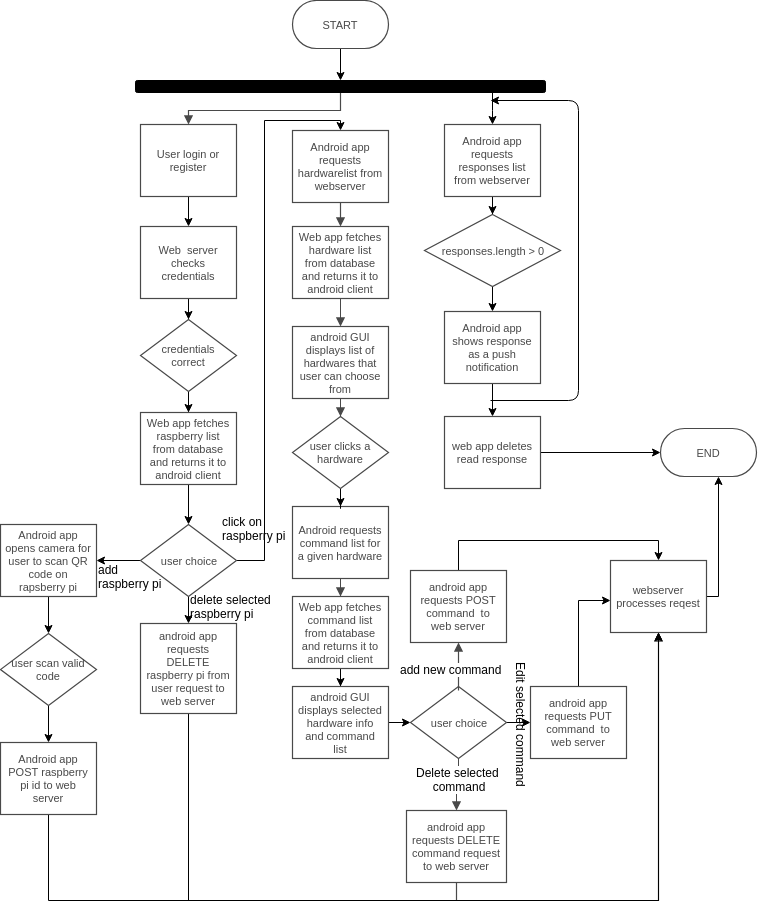

The diagram above was exported from draw.io. Its source (the exported page's mxGraphModel, read from the mxfile embedded in the PNG):
<mxGraphModel dx="1088" dy="1820" grid="1" gridSize="10" guides="1" tooltips="1" connect="1" arrows="1" fold="1" page="1" pageScale="1" pageWidth="850" pageHeight="1100" math="0" shadow="0">
  <root>
    <mxCell id="0" />
    <mxCell id="1" parent="0" />
    <mxCell id="3znghfh1YeTjn2MxBtIo-54" value="" style="edgeStyle=orthogonalEdgeStyle;rounded=0;orthogonalLoop=1;jettySize=auto;html=1;entryX=0.5;entryY=0;entryDx=0;entryDy=0;" parent="1" source="3znghfh1YeTjn2MxBtIo-62" target="3znghfh1YeTjn2MxBtIo-55" edge="1">
      <mxGeometry relative="1" as="geometry">
        <mxPoint x="498" y="-774" as="targetPoint" />
        <Array as="points">
          <mxPoint x="522" y="-810" />
          <mxPoint x="522" y="-810" />
        </Array>
      </mxGeometry>
    </mxCell>
    <mxCell id="3znghfh1YeTjn2MxBtIo-64" value="" style="edgeStyle=orthogonalEdgeStyle;rounded=0;orthogonalLoop=1;jettySize=auto;html=1;entryX=0.5;entryY=0;entryDx=0;entryDy=0;" parent="1" source="3znghfh1YeTjn2MxBtIo-1" target="3znghfh1YeTjn2MxBtIo-62" edge="1">
      <mxGeometry relative="1" as="geometry">
        <mxPoint x="370" y="-830" as="targetPoint" />
      </mxGeometry>
    </mxCell>
    <mxCell id="3znghfh1YeTjn2MxBtIo-1" value="START" style="html=1;whiteSpace=wrap;rounded=1;arcSize=50;fontSize=11;fontColor=#494949;spacing=5;verticalAlign=middle;strokeColor=#494949;strokeOpacity=100;strokeWidth=1.2;" parent="1" vertex="1">
      <mxGeometry x="322" y="-920" width="96" height="48" as="geometry" />
    </mxCell>
    <mxCell id="3znghfh1YeTjn2MxBtIo-2" value="Android app requests hardwarelist from webserver" style="html=1;whiteSpace=wrap;;fontSize=11;fontColor=#494949;spacing=5;verticalAlign=middle;strokeColor=#494949;strokeOpacity=100;strokeWidth=1.2;" parent="1" vertex="1">
      <mxGeometry x="322" y="-790" width="96" height="72" as="geometry" />
    </mxCell>
    <mxCell id="3znghfh1YeTjn2MxBtIo-3" value="Web app fetches hardware list from database and returns it to android client" style="html=1;whiteSpace=wrap;;fontSize=11;fontColor=#494949;spacing=5;verticalAlign=middle;strokeColor=#494949;strokeOpacity=100;strokeWidth=1.2;" parent="1" vertex="1">
      <mxGeometry x="322" y="-694" width="96" height="72" as="geometry" />
    </mxCell>
    <mxCell id="3znghfh1YeTjn2MxBtIo-4" value="android GUI displays list of hardwares that user can choose from" style="html=1;whiteSpace=wrap;;fontSize=11;fontColor=#494949;spacing=5;verticalAlign=middle;strokeColor=#494949;strokeOpacity=100;strokeWidth=1.2;" parent="1" vertex="1">
      <mxGeometry x="322" y="-594" width="96" height="72" as="geometry" />
    </mxCell>
    <mxCell id="3znghfh1YeTjn2MxBtIo-5" value="Android requests command list for a given hardware" style="html=1;whiteSpace=wrap;;fontSize=11;fontColor=#494949;spacing=5;verticalAlign=middle;strokeColor=#494949;strokeOpacity=100;strokeWidth=1.2;" parent="1" vertex="1">
      <mxGeometry x="322" y="-414" width="96" height="72" as="geometry" />
    </mxCell>
    <mxCell id="3znghfh1YeTjn2MxBtIo-81" value="" style="edgeStyle=orthogonalEdgeStyle;rounded=0;orthogonalLoop=1;jettySize=auto;html=1;fontSize=8;" parent="1" source="3znghfh1YeTjn2MxBtIo-6" target="3znghfh1YeTjn2MxBtIo-9" edge="1">
      <mxGeometry relative="1" as="geometry" />
    </mxCell>
    <mxCell id="3znghfh1YeTjn2MxBtIo-6" value="user choice" style="html=1;whiteSpace=wrap;rhombus;fontSize=11;fontColor=#494949;spacing=5;verticalAlign=middle;strokeColor=#494949;strokeOpacity=100;strokeWidth=1.2;" parent="1" vertex="1">
      <mxGeometry x="440" y="-234" width="96" height="72" as="geometry" />
    </mxCell>
    <mxCell id="3znghfh1YeTjn2MxBtIo-85" value="" style="edgeStyle=orthogonalEdgeStyle;rounded=0;orthogonalLoop=1;jettySize=auto;html=1;fontSize=12;entryX=0.5;entryY=0;entryDx=0;entryDy=0;" parent="1" source="3znghfh1YeTjn2MxBtIo-7" target="3znghfh1YeTjn2MxBtIo-10" edge="1">
      <mxGeometry relative="1" as="geometry">
        <mxPoint x="488" y="-430" as="targetPoint" />
        <Array as="points">
          <mxPoint x="488" y="-380" />
          <mxPoint x="688" y="-380" />
        </Array>
      </mxGeometry>
    </mxCell>
    <mxCell id="3znghfh1YeTjn2MxBtIo-7" value="android app requests POST command&amp;nbsp; to web server" style="html=1;whiteSpace=wrap;;fontSize=11;fontColor=#494949;spacing=5;verticalAlign=middle;strokeColor=#494949;strokeOpacity=100;strokeWidth=1.2;" parent="1" vertex="1">
      <mxGeometry x="440" y="-350" width="96" height="72" as="geometry" />
    </mxCell>
    <mxCell id="3znghfh1YeTjn2MxBtIo-8" value="android app requests DELETE command request to web server" style="html=1;whiteSpace=wrap;;fontSize=11;fontColor=#494949;spacing=5;verticalAlign=middle;strokeColor=#494949;strokeOpacity=100;strokeWidth=1.2;" parent="1" vertex="1">
      <mxGeometry x="436" y="-110" width="100" height="72" as="geometry" />
    </mxCell>
    <mxCell id="3znghfh1YeTjn2MxBtIo-83" value="" style="edgeStyle=orthogonalEdgeStyle;rounded=0;orthogonalLoop=1;jettySize=auto;html=1;fontSize=12;" parent="1" source="3znghfh1YeTjn2MxBtIo-9" target="3znghfh1YeTjn2MxBtIo-10" edge="1">
      <mxGeometry relative="1" as="geometry">
        <mxPoint x="608" y="-314" as="targetPoint" />
        <Array as="points">
          <mxPoint x="608" y="-320" />
        </Array>
      </mxGeometry>
    </mxCell>
    <mxCell id="3znghfh1YeTjn2MxBtIo-9" value="android app requests PUT command&amp;nbsp; to web server" style="html=1;whiteSpace=wrap;;fontSize=11;fontColor=#494949;spacing=5;verticalAlign=middle;strokeColor=#494949;strokeOpacity=100;strokeWidth=1.2;" parent="1" vertex="1">
      <mxGeometry x="560" y="-234" width="96" height="72" as="geometry" />
    </mxCell>
    <mxCell id="T_hLbxNoivx5kUBGRfdn-1" style="edgeStyle=orthogonalEdgeStyle;rounded=0;orthogonalLoop=1;jettySize=auto;html=1;" edge="1" parent="1" source="3znghfh1YeTjn2MxBtIo-10" target="3znghfh1YeTjn2MxBtIo-13">
      <mxGeometry relative="1" as="geometry">
        <Array as="points">
          <mxPoint x="748" y="-324" />
        </Array>
      </mxGeometry>
    </mxCell>
    <mxCell id="3znghfh1YeTjn2MxBtIo-10" value="webserver processes reqest" style="html=1;whiteSpace=wrap;;fontSize=11;fontColor=#494949;spacing=5;verticalAlign=middle;strokeColor=#494949;strokeOpacity=100;strokeWidth=1.2;" parent="1" vertex="1">
      <mxGeometry x="640" y="-360" width="96" height="72" as="geometry" />
    </mxCell>
    <mxCell id="3znghfh1YeTjn2MxBtIo-13" value="END" style="html=1;whiteSpace=wrap;rounded=1;arcSize=50;fontSize=11;fontColor=#494949;spacing=5;verticalAlign=middle;strokeColor=#494949;strokeOpacity=100;strokeWidth=1.2;" parent="1" vertex="1">
      <mxGeometry x="690" y="-492" width="96" height="48" as="geometry" />
    </mxCell>
    <mxCell id="3znghfh1YeTjn2MxBtIo-14" value="" style="html=1;jettySize=18;fontSize=11;strokeColor=#494949;strokeWidth=1.2;rounded=1;arcSize=0;edgeStyle=orthogonalEdgeStyle;startArrow=none;endArrow=block;endFill=1;entryX=0.5;entryY=0;entryDx=0;entryDy=0;" parent="1" source="3znghfh1YeTjn2MxBtIo-62" target="T_hLbxNoivx5kUBGRfdn-4" edge="1">
      <mxGeometry width="100" height="100" relative="1" as="geometry" />
    </mxCell>
    <mxCell id="3znghfh1YeTjn2MxBtIo-15" value="" style="html=1;jettySize=18;fontSize=11;strokeColor=#494949;strokeWidth=1.2;rounded=1;arcSize=0;edgeStyle=orthogonalEdgeStyle;startArrow=none;endArrow=block;endFill=1;exitX=0.5;exitY=1.0083333333333333;exitPerimeter=1;entryX=0.5;entryY=-0.008333333333333333;entryPerimeter=1;" parent="1" source="3znghfh1YeTjn2MxBtIo-2" target="3znghfh1YeTjn2MxBtIo-3" edge="1">
      <mxGeometry width="100" height="100" relative="1" as="geometry" />
    </mxCell>
    <mxCell id="3znghfh1YeTjn2MxBtIo-16" value="" style="html=1;jettySize=18;fontSize=11;strokeColor=#494949;strokeWidth=1.2;rounded=1;arcSize=0;edgeStyle=orthogonalEdgeStyle;startArrow=none;endArrow=block;endFill=1;exitX=0.5;exitY=1.0083333333333333;exitPerimeter=1;" parent="1" source="3znghfh1YeTjn2MxBtIo-3" target="3znghfh1YeTjn2MxBtIo-4" edge="1">
      <mxGeometry width="100" height="100" relative="1" as="geometry">
        <mxPoint x="370" y="-530" as="targetPoint" />
      </mxGeometry>
    </mxCell>
    <mxCell id="3znghfh1YeTjn2MxBtIo-17" value="" style="html=1;jettySize=18;fontSize=11;strokeColor=#494949;strokeWidth=1.2;rounded=1;arcSize=0;edgeStyle=orthogonalEdgeStyle;startArrow=none;endArrow=block;endFill=1;exitX=0.5;exitY=1.0083333333333333;exitPerimeter=1;" parent="1" source="3znghfh1YeTjn2MxBtIo-4" target="3znghfh1YeTjn2MxBtIo-33" edge="1">
      <mxGeometry width="100" height="100" relative="1" as="geometry" />
    </mxCell>
    <mxCell id="3znghfh1YeTjn2MxBtIo-18" value="" style="html=1;jettySize=18;fontSize=11;strokeColor=#494949;strokeWidth=1.2;rounded=1;arcSize=0;edgeStyle=orthogonalEdgeStyle;startArrow=none;endArrow=block;endFill=1;exitX=0.5;exitY=1.0083333333333333;exitPerimeter=1;" parent="1" source="3znghfh1YeTjn2MxBtIo-5" target="3znghfh1YeTjn2MxBtIo-35" edge="1">
      <mxGeometry width="100" height="100" relative="1" as="geometry" />
    </mxCell>
    <mxCell id="3znghfh1YeTjn2MxBtIo-19" value="" style="html=1;jettySize=18;fontSize=11;strokeColor=#494949;strokeWidth=1.2;rounded=1;arcSize=0;edgeStyle=orthogonalEdgeStyle;startArrow=none;endArrow=block;endFill=1;exitX=0.5;exitY=1;entryX=0.5;entryY=0;exitDx=0;exitDy=0;entryDx=0;entryDy=0;" parent="1" source="3znghfh1YeTjn2MxBtIo-6" target="3znghfh1YeTjn2MxBtIo-8" edge="1">
      <mxGeometry width="100" height="100" relative="1" as="geometry" />
    </mxCell>
    <mxCell id="3znghfh1YeTjn2MxBtIo-20" value="&lt;div&gt;Delete selected &lt;br&gt;&lt;/div&gt;&lt;div&gt;command&lt;/div&gt;" style="text;html=1;resizable=0;labelBackgroundColor=#ffffff;align=center;verticalAlign=middle;" parent="3znghfh1YeTjn2MxBtIo-19" vertex="1">
      <mxGeometry x="-0.3088854296006771" relative="1" as="geometry">
        <mxPoint y="1" as="offset" />
      </mxGeometry>
    </mxCell>
    <mxCell id="3znghfh1YeTjn2MxBtIo-21" value="" style="html=1;jettySize=18;fontSize=11;strokeColor=#494949;strokeWidth=1.2;rounded=1;arcSize=0;edgeStyle=orthogonalEdgeStyle;startArrow=none;endArrow=block;endFill=1;entryX=0.5;entryY=1;entryDx=0;entryDy=0;" parent="1" target="3znghfh1YeTjn2MxBtIo-7" edge="1">
      <mxGeometry width="100" height="100" relative="1" as="geometry">
        <mxPoint x="488" y="-230" as="sourcePoint" />
      </mxGeometry>
    </mxCell>
    <mxCell id="3znghfh1YeTjn2MxBtIo-22" value="add new command" style="text;html=1;resizable=0;labelBackgroundColor=#ffffff;align=center;verticalAlign=middle;" parent="3znghfh1YeTjn2MxBtIo-21" vertex="1">
      <mxGeometry relative="1" as="geometry">
        <mxPoint x="-8" y="2" as="offset" />
      </mxGeometry>
    </mxCell>
    <mxCell id="3znghfh1YeTjn2MxBtIo-26" value="" style="html=1;jettySize=18;fontSize=11;strokeColor=#494949;strokeWidth=1.2;rounded=1;arcSize=0;edgeStyle=orthogonalEdgeStyle;startArrow=none;endArrow=block;endFill=1;exitX=0.5;exitY=1.0083333333333333;exitPerimeter=1;" parent="1" source="3znghfh1YeTjn2MxBtIo-8" target="3znghfh1YeTjn2MxBtIo-10" edge="1">
      <mxGeometry width="100" height="100" relative="1" as="geometry" />
    </mxCell>
    <mxCell id="3znghfh1YeTjn2MxBtIo-34" value="" style="edgeStyle=orthogonalEdgeStyle;rounded=0;orthogonalLoop=1;jettySize=auto;html=1;" parent="1" source="3znghfh1YeTjn2MxBtIo-33" target="3znghfh1YeTjn2MxBtIo-5" edge="1">
      <mxGeometry relative="1" as="geometry" />
    </mxCell>
    <mxCell id="3znghfh1YeTjn2MxBtIo-33" value="user clicks a hardware" style="html=1;whiteSpace=wrap;rhombus;fontSize=11;fontColor=#494949;spacing=5;verticalAlign=middle;strokeColor=#494949;strokeOpacity=100;strokeWidth=1.2;" parent="1" vertex="1">
      <mxGeometry x="322" y="-504" width="96" height="72" as="geometry" />
    </mxCell>
    <mxCell id="3znghfh1YeTjn2MxBtIo-37" style="edgeStyle=orthogonalEdgeStyle;rounded=0;orthogonalLoop=1;jettySize=auto;html=1;entryX=0.5;entryY=0;entryDx=0;entryDy=0;" parent="1" source="3znghfh1YeTjn2MxBtIo-35" target="3znghfh1YeTjn2MxBtIo-36" edge="1">
      <mxGeometry relative="1" as="geometry" />
    </mxCell>
    <mxCell id="3znghfh1YeTjn2MxBtIo-35" value="Web app fetches command list from database and returns it to android client" style="html=1;whiteSpace=wrap;;fontSize=11;fontColor=#494949;spacing=5;verticalAlign=middle;strokeColor=#494949;strokeOpacity=100;strokeWidth=1.2;" parent="1" vertex="1">
      <mxGeometry x="322" y="-324" width="96" height="72" as="geometry" />
    </mxCell>
    <mxCell id="3znghfh1YeTjn2MxBtIo-38" style="edgeStyle=orthogonalEdgeStyle;rounded=0;orthogonalLoop=1;jettySize=auto;html=1;" parent="1" source="3znghfh1YeTjn2MxBtIo-36" target="3znghfh1YeTjn2MxBtIo-6" edge="1">
      <mxGeometry relative="1" as="geometry" />
    </mxCell>
    <mxCell id="3znghfh1YeTjn2MxBtIo-36" value="android GUI displays selected hardware info and command list" style="html=1;whiteSpace=wrap;;fontSize=11;fontColor=#494949;spacing=5;verticalAlign=middle;strokeColor=#494949;strokeOpacity=100;strokeWidth=1.2;" parent="1" vertex="1">
      <mxGeometry x="322" y="-234" width="96" height="72" as="geometry" />
    </mxCell>
    <mxCell id="3znghfh1YeTjn2MxBtIo-57" style="edgeStyle=orthogonalEdgeStyle;rounded=0;orthogonalLoop=1;jettySize=auto;html=1;entryX=0.5;entryY=0;entryDx=0;entryDy=0;" parent="1" source="3znghfh1YeTjn2MxBtIo-55" target="3znghfh1YeTjn2MxBtIo-56" edge="1">
      <mxGeometry relative="1" as="geometry" />
    </mxCell>
    <mxCell id="3znghfh1YeTjn2MxBtIo-55" value="Android app requests responses list from webserver" style="html=1;whiteSpace=wrap;;fontSize=11;fontColor=#494949;spacing=5;verticalAlign=middle;strokeColor=#494949;strokeOpacity=100;strokeWidth=1.2;" parent="1" vertex="1">
      <mxGeometry x="474" y="-796" width="96" height="72" as="geometry" />
    </mxCell>
    <mxCell id="3znghfh1YeTjn2MxBtIo-61" value="" style="edgeStyle=orthogonalEdgeStyle;rounded=0;orthogonalLoop=1;jettySize=auto;html=1;" parent="1" source="3znghfh1YeTjn2MxBtIo-56" target="3znghfh1YeTjn2MxBtIo-60" edge="1">
      <mxGeometry relative="1" as="geometry" />
    </mxCell>
    <mxCell id="3znghfh1YeTjn2MxBtIo-56" value="responses.length &amp;gt; 0" style="html=1;whiteSpace=wrap;rhombus;fontSize=11;fontColor=#494949;spacing=5;verticalAlign=middle;strokeColor=#494949;strokeOpacity=100;strokeWidth=1.2;" parent="1" vertex="1">
      <mxGeometry x="454" y="-706" width="136" height="72" as="geometry" />
    </mxCell>
    <mxCell id="3znghfh1YeTjn2MxBtIo-93" value="" style="edgeStyle=orthogonalEdgeStyle;rounded=0;orthogonalLoop=1;jettySize=auto;html=1;fontSize=12;" parent="1" source="3znghfh1YeTjn2MxBtIo-60" target="3znghfh1YeTjn2MxBtIo-92" edge="1">
      <mxGeometry relative="1" as="geometry" />
    </mxCell>
    <mxCell id="3znghfh1YeTjn2MxBtIo-60" value="Android app shows response as a push notification" style="html=1;whiteSpace=wrap;;fontSize=11;fontColor=#494949;spacing=5;verticalAlign=middle;strokeColor=#494949;strokeOpacity=100;strokeWidth=1.2;" parent="1" vertex="1">
      <mxGeometry x="474" y="-609" width="96" height="72" as="geometry" />
    </mxCell>
    <mxCell id="T_hLbxNoivx5kUBGRfdn-3" value="" style="edgeStyle=orthogonalEdgeStyle;rounded=0;orthogonalLoop=1;jettySize=auto;html=1;" edge="1" parent="1" source="3znghfh1YeTjn2MxBtIo-92" target="3znghfh1YeTjn2MxBtIo-13">
      <mxGeometry relative="1" as="geometry">
        <mxPoint x="650" y="-468" as="targetPoint" />
      </mxGeometry>
    </mxCell>
    <mxCell id="3znghfh1YeTjn2MxBtIo-92" value="&lt;div&gt;web app deletes read response&lt;/div&gt;" style="html=1;whiteSpace=wrap;;fontSize=11;fontColor=#494949;spacing=5;verticalAlign=middle;strokeColor=#494949;strokeOpacity=100;strokeWidth=1.2;" parent="1" vertex="1">
      <mxGeometry x="474" y="-504" width="96" height="72" as="geometry" />
    </mxCell>
    <mxCell id="3znghfh1YeTjn2MxBtIo-62" value="" style="rounded=1;whiteSpace=wrap;html=1;fillColor=#000000;" parent="1" vertex="1">
      <mxGeometry x="165" y="-840" width="410" height="12" as="geometry" />
    </mxCell>
    <mxCell id="3znghfh1YeTjn2MxBtIo-80" value="Edit selected command" style="text;html=1;rotation=90;fontSize=12;" parent="1" vertex="1">
      <mxGeometry x="504" y="-230" width="90" height="30" as="geometry" />
    </mxCell>
    <mxCell id="3znghfh1YeTjn2MxBtIo-91" value="" style="endArrow=classic;html=1;fontSize=12;" parent="1" edge="1">
      <mxGeometry width="50" height="50" relative="1" as="geometry">
        <mxPoint x="520" y="-520" as="sourcePoint" />
        <mxPoint x="520" y="-820" as="targetPoint" />
        <Array as="points">
          <mxPoint x="608" y="-520" />
          <mxPoint x="608" y="-820" />
        </Array>
      </mxGeometry>
    </mxCell>
    <mxCell id="T_hLbxNoivx5kUBGRfdn-13" style="edgeStyle=orthogonalEdgeStyle;rounded=0;orthogonalLoop=1;jettySize=auto;html=1;entryX=0.5;entryY=0;entryDx=0;entryDy=0;" edge="1" parent="1" source="T_hLbxNoivx5kUBGRfdn-4" target="T_hLbxNoivx5kUBGRfdn-15">
      <mxGeometry relative="1" as="geometry">
        <mxPoint x="218" y="-645" as="targetPoint" />
      </mxGeometry>
    </mxCell>
    <mxCell id="T_hLbxNoivx5kUBGRfdn-4" value="User login or register" style="html=1;whiteSpace=wrap;;fontSize=11;fontColor=#494949;spacing=5;verticalAlign=middle;strokeColor=#494949;strokeOpacity=100;strokeWidth=1.2;" vertex="1" parent="1">
      <mxGeometry x="170" y="-796" width="96" height="72" as="geometry" />
    </mxCell>
    <mxCell id="T_hLbxNoivx5kUBGRfdn-36" value="" style="edgeStyle=orthogonalEdgeStyle;rounded=0;orthogonalLoop=1;jettySize=auto;html=1;" edge="1" parent="1" source="T_hLbxNoivx5kUBGRfdn-6" target="T_hLbxNoivx5kUBGRfdn-29">
      <mxGeometry relative="1" as="geometry" />
    </mxCell>
    <mxCell id="T_hLbxNoivx5kUBGRfdn-6" value="Android app opens camera for user to scan QR code on rapsberry pi" style="html=1;whiteSpace=wrap;;fontSize=11;fontColor=#494949;spacing=5;verticalAlign=middle;strokeColor=#494949;strokeOpacity=100;strokeWidth=1.2;" vertex="1" parent="1">
      <mxGeometry x="30" y="-396" width="96" height="72" as="geometry" />
    </mxCell>
    <mxCell id="T_hLbxNoivx5kUBGRfdn-35" style="edgeStyle=orthogonalEdgeStyle;rounded=0;orthogonalLoop=1;jettySize=auto;html=1;" edge="1" parent="1" source="T_hLbxNoivx5kUBGRfdn-7" target="3znghfh1YeTjn2MxBtIo-10">
      <mxGeometry relative="1" as="geometry">
        <Array as="points">
          <mxPoint x="218" y="-20" />
          <mxPoint x="688" y="-20" />
        </Array>
      </mxGeometry>
    </mxCell>
    <mxCell id="T_hLbxNoivx5kUBGRfdn-7" value="android app requests DELETE raspberry pi from user request to web server" style="html=1;whiteSpace=wrap;;fontSize=11;fontColor=#494949;spacing=5;verticalAlign=middle;strokeColor=#494949;strokeOpacity=100;strokeWidth=1.2;" vertex="1" parent="1">
      <mxGeometry x="170" y="-297" width="96" height="90" as="geometry" />
    </mxCell>
    <mxCell id="T_hLbxNoivx5kUBGRfdn-21" value="" style="edgeStyle=orthogonalEdgeStyle;rounded=0;orthogonalLoop=1;jettySize=auto;html=1;" edge="1" parent="1" source="T_hLbxNoivx5kUBGRfdn-11" target="T_hLbxNoivx5kUBGRfdn-12">
      <mxGeometry relative="1" as="geometry" />
    </mxCell>
    <mxCell id="T_hLbxNoivx5kUBGRfdn-11" value="Web app fetches raspberry list from database and returns it to android client" style="html=1;whiteSpace=wrap;;fontSize=11;fontColor=#494949;spacing=5;verticalAlign=middle;strokeColor=#494949;strokeOpacity=100;strokeWidth=1.2;" vertex="1" parent="1">
      <mxGeometry x="170" y="-508" width="96" height="72" as="geometry" />
    </mxCell>
    <mxCell id="T_hLbxNoivx5kUBGRfdn-22" style="edgeStyle=orthogonalEdgeStyle;rounded=0;orthogonalLoop=1;jettySize=auto;html=1;entryX=0.5;entryY=0;entryDx=0;entryDy=0;exitX=1;exitY=0.5;exitDx=0;exitDy=0;" edge="1" parent="1" source="T_hLbxNoivx5kUBGRfdn-12" target="3znghfh1YeTjn2MxBtIo-2">
      <mxGeometry relative="1" as="geometry">
        <Array as="points">
          <mxPoint x="294" y="-360" />
          <mxPoint x="294" y="-800" />
          <mxPoint x="370" y="-800" />
        </Array>
      </mxGeometry>
    </mxCell>
    <mxCell id="T_hLbxNoivx5kUBGRfdn-25" value="" style="edgeStyle=orthogonalEdgeStyle;rounded=0;orthogonalLoop=1;jettySize=auto;html=1;" edge="1" parent="1" source="T_hLbxNoivx5kUBGRfdn-12" target="T_hLbxNoivx5kUBGRfdn-6">
      <mxGeometry relative="1" as="geometry" />
    </mxCell>
    <mxCell id="T_hLbxNoivx5kUBGRfdn-34" value="" style="edgeStyle=orthogonalEdgeStyle;rounded=0;orthogonalLoop=1;jettySize=auto;html=1;" edge="1" parent="1" source="T_hLbxNoivx5kUBGRfdn-12" target="T_hLbxNoivx5kUBGRfdn-7">
      <mxGeometry relative="1" as="geometry" />
    </mxCell>
    <mxCell id="T_hLbxNoivx5kUBGRfdn-12" value="user choice" style="html=1;whiteSpace=wrap;rhombus;fontSize=11;fontColor=#494949;spacing=5;verticalAlign=middle;strokeColor=#494949;strokeOpacity=100;strokeWidth=1.2;" vertex="1" parent="1">
      <mxGeometry x="170" y="-396" width="96" height="72" as="geometry" />
    </mxCell>
    <mxCell id="T_hLbxNoivx5kUBGRfdn-20" value="" style="edgeStyle=orthogonalEdgeStyle;rounded=0;orthogonalLoop=1;jettySize=auto;html=1;" edge="1" parent="1" source="T_hLbxNoivx5kUBGRfdn-15" target="T_hLbxNoivx5kUBGRfdn-18">
      <mxGeometry relative="1" as="geometry" />
    </mxCell>
    <mxCell id="T_hLbxNoivx5kUBGRfdn-15" value="Web&amp;nbsp; server checks credentials" style="html=1;whiteSpace=wrap;;fontSize=11;fontColor=#494949;spacing=5;verticalAlign=middle;strokeColor=#494949;strokeOpacity=100;strokeWidth=1.2;" vertex="1" parent="1">
      <mxGeometry x="170" y="-694" width="96" height="72" as="geometry" />
    </mxCell>
    <mxCell id="T_hLbxNoivx5kUBGRfdn-19" value="" style="edgeStyle=orthogonalEdgeStyle;rounded=0;orthogonalLoop=1;jettySize=auto;html=1;" edge="1" parent="1" source="T_hLbxNoivx5kUBGRfdn-18" target="T_hLbxNoivx5kUBGRfdn-11">
      <mxGeometry relative="1" as="geometry" />
    </mxCell>
    <mxCell id="T_hLbxNoivx5kUBGRfdn-18" value="credentials correct" style="html=1;whiteSpace=wrap;rhombus;fontSize=11;fontColor=#494949;spacing=5;verticalAlign=middle;strokeColor=#494949;strokeOpacity=100;strokeWidth=1.2;" vertex="1" parent="1">
      <mxGeometry x="170" y="-601" width="96" height="72" as="geometry" />
    </mxCell>
    <mxCell id="T_hLbxNoivx5kUBGRfdn-23" value="click on &lt;br&gt;raspberry pi" style="text;html=1;resizable=0;points=[];autosize=1;align=left;verticalAlign=top;spacingTop=-4;" vertex="1" parent="1">
      <mxGeometry x="250" y="-408" width="80" height="30" as="geometry" />
    </mxCell>
    <mxCell id="T_hLbxNoivx5kUBGRfdn-26" value="add &lt;br&gt;raspberry&amp;nbsp;pi" style="text;html=1;resizable=0;points=[];autosize=1;align=left;verticalAlign=top;spacingTop=-4;" vertex="1" parent="1">
      <mxGeometry x="126" y="-360" width="80" height="30" as="geometry" />
    </mxCell>
    <mxCell id="T_hLbxNoivx5kUBGRfdn-31" value="" style="edgeStyle=orthogonalEdgeStyle;rounded=0;orthogonalLoop=1;jettySize=auto;html=1;" edge="1" parent="1" source="T_hLbxNoivx5kUBGRfdn-29" target="T_hLbxNoivx5kUBGRfdn-30">
      <mxGeometry relative="1" as="geometry" />
    </mxCell>
    <mxCell id="T_hLbxNoivx5kUBGRfdn-29" value="user scan valid code" style="html=1;whiteSpace=wrap;rhombus;fontSize=11;fontColor=#494949;spacing=5;verticalAlign=middle;strokeColor=#494949;strokeOpacity=100;strokeWidth=1.2;" vertex="1" parent="1">
      <mxGeometry x="30" y="-287" width="96" height="72" as="geometry" />
    </mxCell>
    <mxCell id="T_hLbxNoivx5kUBGRfdn-37" style="edgeStyle=orthogonalEdgeStyle;rounded=0;orthogonalLoop=1;jettySize=auto;html=1;" edge="1" parent="1" source="T_hLbxNoivx5kUBGRfdn-30" target="3znghfh1YeTjn2MxBtIo-10">
      <mxGeometry relative="1" as="geometry">
        <Array as="points">
          <mxPoint x="78" y="-20" />
          <mxPoint x="688" y="-20" />
        </Array>
      </mxGeometry>
    </mxCell>
    <mxCell id="T_hLbxNoivx5kUBGRfdn-30" value="Android app POST raspberry pi id to web server" style="html=1;whiteSpace=wrap;;fontSize=11;fontColor=#494949;spacing=5;verticalAlign=middle;strokeColor=#494949;strokeOpacity=100;strokeWidth=1.2;" vertex="1" parent="1">
      <mxGeometry x="30" y="-178" width="96" height="72" as="geometry" />
    </mxCell>
    <mxCell id="T_hLbxNoivx5kUBGRfdn-38" value="delete selected&lt;br&gt;raspberry pi" style="text;html=1;resizable=0;points=[];autosize=1;align=left;verticalAlign=top;spacingTop=-4;" vertex="1" parent="1">
      <mxGeometry x="218" y="-330" width="100" height="30" as="geometry" />
    </mxCell>
  </root>
</mxGraphModel>